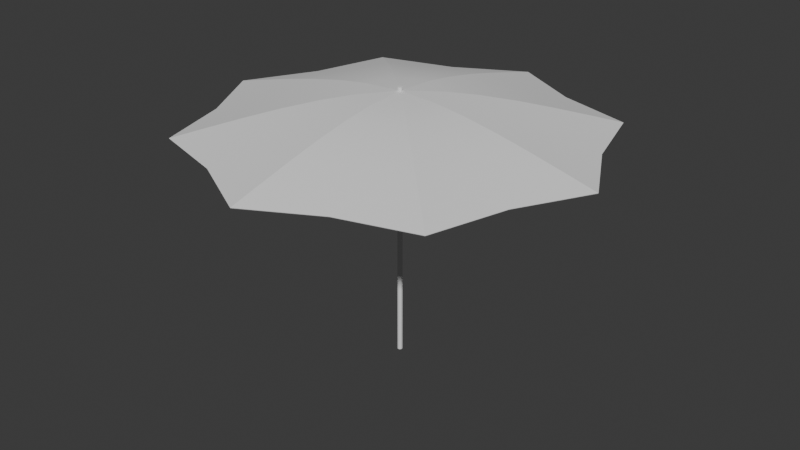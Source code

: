 # Source: umbrella.blend  (saved by Blender 4.5.87; exported with 4.5.12 LTS)
import bpy
from mathutils import Matrix  # noqa: F401  (used for matrix-valued properties, if any)

bpy.ops.wm.read_factory_settings(use_empty=True)
scene = bpy.context.scene
scene.name = 'Scene'

# ---- collections
col_collection = bpy.data.collections.new('Collection'); scene.collection.children.link(col_collection)

# ---- node groups
ng_smooth_by_angle = bpy.data.node_groups.new('Smooth by Angle', 'GeometryNodeTree')
_s = ng_smooth_by_angle.interface.new_socket(name='Mesh', in_out='OUTPUT', socket_type='NodeSocketGeometry')
_s = ng_smooth_by_angle.interface.new_socket(name='Mesh', in_out='INPUT', socket_type='NodeSocketGeometry')
_s = ng_smooth_by_angle.interface.new_socket(name='Angle', in_out='INPUT', socket_type='NodeSocketFloat')
_s.subtype = 'ANGLE'
_s.default_value = 0.5236
_s.min_value = 0.0
_s.max_value = 3.142
_s.description = 'Maximum face angle for smooth edges'
_s = ng_smooth_by_angle.interface.new_socket(name='Ignore Sharpness', in_out='INPUT', socket_type='NodeSocketBool')
_s.force_non_field = True
ng_smooth_by_angle.description = 'Set the sharpness of mesh edges based on the angle between the neighboring faces'
ng_smooth_by_angle.is_modifier = True
_N = ng_smooth_by_angle.nodes; _L = ng_smooth_by_angle.links
n0 = _N.new('GeometryNodeSetShadeSmooth'); n0.name = 'Set Shade Smooth'; n0.location = (120, -80)
n0.domain = 'EDGE'
n1 = _N.new('GeometryNodeSetShadeSmooth'); n1.name = 'Set Shade Smooth.001'; n1.location = (300, -80)
n2 = _N.new('NodeGroupOutput'); n2.name = 'Group Output'; n2.location = (480, -80)
n3 = _N.new('GeometryNodeInputMeshEdgeAngle'); n3.name = 'Edge Angle'; n3.location = (-440, -240)
n4 = _N.new('NodeGroupInput'); n4.name = 'Group Input'; n4.location = (-80, -80)
n5 = _N.new('GeometryNodeInputEdgeSmooth'); n5.name = 'Is Edge Smooth'; n5.location = (-260, -120)
n6 = _N.new('GeometryNodeInputShadeSmooth'); n6.name = 'Is Shade Smooth'; n6.location = (-440, -397)
n7 = _N.new('FunctionNodeCompare'); n7.name = 'Compare'; n7.location = (-260, -260)
n7.operation = 'LESS_EQUAL'
n7.inputs[6].default_value = (0.0, 0.0, 0.0, 0.0)
n7.inputs[7].default_value = (0.0, 0.0, 0.0, 0.0)
n8 = _N.new('FunctionNodeBooleanMath'); n8.name = 'Boolean Math.001'; n8.location = (-80, -260)
n9 = _N.new('NodeGroupInput'); n9.name = 'Group Input.001'; n9.location = (-440, -329)
n10 = _N.new('NodeGroupInput'); n10.name = 'Group Input.002'; n10.location = (-259, -189)
n11 = _N.new('FunctionNodeBooleanMath'); n11.name = 'Boolean Math'; n11.location = (-80, -149)
n11.operation = 'OR'
n12 = _N.new('FunctionNodeBooleanMath'); n12.name = 'Boolean Math.002'; n12.location = (-260, -380)
n12.operation = 'OR'
n13 = _N.new('NodeGroupInput'); n13.name = 'Group Input.003'; n13.location = (-440, -460)
_L.new(n3.outputs[0], n7.inputs[0])
_L.new(n1.outputs[0], n2.inputs[0])
_L.new(n9.outputs[1], n7.inputs[1])
_L.new(n7.outputs[0], n8.inputs[0])
_L.new(n4.outputs[0], n0.inputs[0])
_L.new(n0.outputs[0], n1.inputs[0])
_L.new(n8.outputs[0], n0.inputs[2])
_L.new(n10.outputs[2], n11.inputs[1])
_L.new(n5.outputs[0], n11.inputs[0])
_L.new(n11.outputs[0], n0.inputs[1])
_L.new(n13.outputs[2], n12.inputs[1])
_L.new(n6.outputs[0], n12.inputs[0])
_L.new(n12.outputs[0], n8.inputs[1])
n2.is_active_output = True

# ---- world
world_world = bpy.data.worlds.new('World'); scene.world = world_world
world_world.use_nodes = True; world_world.node_tree.nodes.clear()
_N = world_world.node_tree.nodes; _L = world_world.node_tree.links
n0 = _N.new('ShaderNodeOutputWorld'); n0.name = 'World Output'; n0.location = (200, 100)
n1 = _N.new('ShaderNodeBackground'); n1.name = 'Background'; n1.location = (-200, 100)
n1.inputs[0].default_value = (0.05088, 0.05088, 0.05088, 1.0)
_L.new(n1.outputs[0], n0.inputs[0])
n0.is_active_output = True
world_world.color = (0.05088, 0.05088, 0.05088)
world_world.sun_shadow_jitter_overblur = 0.0

# ---- meshes
me_cylinder = bpy.data.meshes.new('Cylinder')
me_cylinder.from_pydata([(0.0, 0.02606, 0.0), (0.0, 0.02606, 2.158), (0.01303, 0.02257, 0.0), (0.01303, 0.02257, 2.158), (0.02257, 0.01303, 0.0), (0.02257, 0.01303, 2.158), (0.02606, 0.0, 0.0), (0.02606, 0.0, 2.158), (0.02257, -0.01303, 0.0), (0.02257, -0.01303, 2.158), (0.01303, -0.02257, 0.0), (0.01303, -0.02257, 2.158), (0.0, -0.02606, 0.0), (0.0, -0.02606, 2.158), (-0.01303, -0.02257, 0.0), (-0.01303, -0.02257, 2.158), (-0.02257, -0.01303, 0.0), (-0.02257, -0.01303, 2.158), (-0.02606, 0.0, 0.0), (-0.02606, 0.0, 2.158), (-0.02257, 0.01303, 0.0), (-0.02257, 0.01303, 2.158), (-0.01303, 0.02257, 0.0), (-0.01303, 0.02257, 2.158)], [], [(0, 1, 3, 2), (2, 3, 5, 4), (4, 5, 7, 6), (6, 7, 9, 8), (8, 9, 11, 10), (10, 11, 13, 12), (12, 13, 15, 14), (14, 15, 17, 16), (16, 17, 19, 18), (18, 19, 21, 20), (3, 1, 23, 21, 19, 17, 15, 13, 11, 9, 7, 5), (20, 21, 23, 22), (22, 23, 1, 0), (0, 2, 4, 6, 8, 10, 12, 14, 16, 18, 20, 22)])
me_cylinder.polygons.foreach_set('use_smooth', [True] * 14)
_uv = me_cylinder.uv_layers.new(name='UVMap')
_uv.uv.foreach_set('vector', [1.0, 0.5, 1.0, 1.0, 0.9167, 1.0, 0.9167, 0.5, 0.9167, 0.5, 0.9167, 1.0, 0.8333, 1.0, 0.8333, 0.5, 0.8333, 0.5, 0.8333, 1.0, 0.75, 1.0, 0.75, 0.5, 0.75, 0.5, 0.75, 1.0, 0.6667, 1.0, 0.6667, 0.5, 0.6667, 0.5, 0.6667, 1.0, 0.5833, 1.0, 0.5833, 0.5, 0.5833, 0.5, 0.5833, 1.0, 0.5, 1.0, 0.5, 0.5, 0.5, 0.5, 0.5, 1.0, 0.4167, 1.0, 0.4167, 0.5, 0.4167, 0.5, 0.4167, 1.0, 0.3333, 1.0, 0.3333, 0.5, 0.3333, 0.5, 0.3333, 1.0, 0.25, 1.0, 0.25, 0.5, 0.25, 0.5, 0.25, 1.0, 0.1667, 1.0, 0.1667, 0.5, 0.37, 0.4578, 0.25, 0.49, 0.13, 0.4578, 0.04215, 0.37, 0.01, 0.25, 0.04215, 0.13, 0.13, 0.04215, 0.25, 0.01, 0.37, 0.04215, 0.4578, 0.13, 0.49, 0.25, 0.4578, 0.37, 0.1667, 0.5, 0.1667, 1.0, 0.08333, 1.0, 0.08333, 0.5, 0.08333, 0.5, 0.08333, 1.0, 7.451e-08, 1.0, 7.451e-08, 0.5, 0.75, 0.49, 0.87, 0.4578, 0.9578, 0.37, 0.99, 0.25, 0.9578, 0.13, 0.87, 0.04215, 0.75, 0.01, 0.63, 0.04215, 0.5422, 0.13, 0.51, 0.25, 0.5422, 0.37, 0.63, 0.4578])
me_cylinder.update()
me_circle = bpy.data.meshes.new('Circle')
me_circle.from_pydata([(2.636e-11, 0.9858, 0.2506), (-0.6971, 0.6971, 0.2506), (-0.9858, -5.711e-11, 0.2506), (-0.6971, -0.6971, 0.2506), (2.636e-11, -0.9858, 0.2506), (0.6971, -0.6971, 0.2506), (0.9858, -5.711e-11, 0.2506), (0.6971, 0.6971, 0.2506), (-0.1396, 0.1396, 0.5051), (1.02e-10, 0.1975, 0.5051), (-0.1975, -2.21e-10, 0.5051), (-0.1396, -0.1396, 0.5051), (1.02e-10, -0.1975, 0.5051), (0.1396, -0.1396, 0.5051), (0.1975, -2.21e-10, 0.5051), (0.1396, 0.1396, 0.5051), (-0.6004, 0.6004, 0.3036), (3.981e-11, 0.8491, 0.3036), (-0.8491, -8.625e-11, 0.3036), (-0.6004, -0.6004, 0.3036), (3.981e-11, -0.8491, 0.3036), (0.6004, -0.6004, 0.3036), (0.8491, -8.625e-11, 0.3036), (0.6004, 0.6004, 0.3036), (-0.4688, 0.4688, 0.3737), (5.97e-11, 0.663, 0.3737), (-0.663, -1.293e-10, 0.3737), (-0.4688, -0.4688, 0.3737), (5.97e-11, -0.663, 0.3737), (0.4688, -0.4688, 0.3737), (0.663, -1.293e-10, 0.3737), (0.4688, 0.4688, 0.3737), (-0.3561, 0.3561, 0.4285), (7.658e-11, 0.5036, 0.4285), (-0.5036, -1.659e-10, 0.4285), (-0.3561, -0.3561, 0.4285), (7.658e-11, -0.5036, 0.4285), (0.3561, -0.3561, 0.4285), (0.5036, -1.659e-10, 0.4285), (0.3561, 0.3561, 0.4285), (-0.2395, 0.2395, 0.4758), (9.203e-11, 0.3387, 0.4758), (-0.3387, -1.994e-10, 0.4758), (-0.2395, -0.2395, 0.4758), (9.203e-11, -0.3387, 0.4758), (0.2395, -0.2395, 0.4758), (0.3387, -1.994e-10, 0.4758), (0.2395, 0.2395, 0.4758), (-2.711e-09, -1.7e-10, 0.5218), (-0.6977, -0.289, 0.3036), (-0.8041, -0.3331, 0.2506), (-0.5507, -0.2281, 0.3737), (-0.4223, -0.1749, 0.4285), (-0.2865, -0.1187, 0.4758), (-0.168, -0.06959, 0.5051), (-0.289, -0.6977, 0.3036), (-0.3331, -0.8041, 0.2506), (-0.2281, -0.5507, 0.3737), (-0.1749, -0.4223, 0.4285), (-0.1187, -0.2865, 0.4758), (-0.06959, -0.168, 0.5051), (0.289, -0.6977, 0.3036), (0.3331, -0.8041, 0.2506), (0.2281, -0.5507, 0.3737), (0.1749, -0.4223, 0.4285), (0.1187, -0.2865, 0.4758), (0.06959, -0.168, 0.5051), (0.6977, -0.289, 0.3036), (0.8041, -0.3331, 0.2506), (0.5507, -0.2281, 0.3737), (0.4223, -0.1749, 0.4285), (0.2865, -0.1187, 0.4758), (0.168, -0.06959, 0.5051), (0.6977, 0.289, 0.3036), (0.8041, 0.3331, 0.2506), (0.5507, 0.2281, 0.3737), (0.4223, 0.1749, 0.4285), (0.2865, 0.1187, 0.4758), (0.168, 0.06959, 0.5051), (0.289, 0.6977, 0.3036), (0.3331, 0.8041, 0.2506), (0.2281, 0.5507, 0.3737), (0.1749, 0.4223, 0.4285), (0.1187, 0.2865, 0.4758), (0.06959, 0.168, 0.5051), (-0.289, 0.6977, 0.3036), (-0.3331, 0.8041, 0.2506), (-0.2281, 0.5507, 0.3737), (-0.1749, 0.4223, 0.4285), (-0.1187, 0.2865, 0.4758), (-0.06959, 0.168, 0.5051), (-0.6977, 0.289, 0.3036), (-0.8041, 0.3331, 0.2506), (-0.5507, 0.2281, 0.3737), (-0.4223, 0.1749, 0.4285), (-0.2865, 0.1187, 0.4758), (-0.168, 0.06959, 0.5051)], [], [(85, 17, 0, 86), (91, 16, 1, 92), (49, 18, 2, 50), (55, 19, 3, 56), (61, 20, 4, 62), (67, 21, 5, 68), (73, 22, 6, 74), (79, 23, 7, 80), (87, 25, 17, 85), (93, 24, 16, 91), (51, 26, 18, 49), (57, 27, 19, 55), (63, 28, 20, 61), (69, 29, 21, 67), (75, 30, 22, 73), (81, 31, 23, 79), (88, 33, 25, 87), (94, 32, 24, 93), (52, 34, 26, 51), (58, 35, 27, 57), (64, 36, 28, 63), (70, 37, 29, 69), (76, 38, 30, 75), (82, 39, 31, 81), (89, 41, 33, 88), (95, 40, 32, 94), (53, 42, 34, 52), (59, 43, 35, 58), (65, 44, 36, 64), (71, 45, 37, 70), (77, 46, 38, 76), (83, 47, 39, 82), (90, 9, 41, 89), (96, 8, 40, 95), (54, 10, 42, 53), (60, 11, 43, 59), (66, 12, 44, 65), (72, 13, 45, 71), (78, 14, 46, 77), (84, 15, 47, 83), (8, 96, 10, 48), (10, 54, 11, 48), (11, 60, 12, 48), (12, 66, 13, 48), (13, 72, 14, 48), (14, 78, 15, 48), (15, 84, 9, 48), (9, 90, 8, 48), (11, 54, 53, 43), (43, 53, 52, 35), (35, 52, 51, 27), (27, 51, 49, 19), (19, 49, 50, 3), (12, 60, 59, 44), (44, 59, 58, 36), (36, 58, 57, 28), (28, 57, 55, 20), (20, 55, 56, 4), (13, 66, 65, 45), (45, 65, 64, 37), (37, 64, 63, 29), (29, 63, 61, 21), (21, 61, 62, 5), (14, 72, 71, 46), (46, 71, 70, 38), (38, 70, 69, 30), (30, 69, 67, 22), (22, 67, 68, 6), (15, 78, 77, 47), (47, 77, 76, 39), (39, 76, 75, 31), (31, 75, 73, 23), (23, 73, 74, 7), (9, 84, 83, 41), (41, 83, 82, 33), (33, 82, 81, 25), (25, 81, 79, 17), (17, 79, 80, 0), (8, 90, 89, 40), (40, 89, 88, 32), (32, 88, 87, 24), (24, 87, 85, 16), (16, 85, 86, 1), (10, 96, 95, 42), (42, 95, 94, 34), (34, 94, 93, 26), (26, 93, 91, 18), (18, 91, 92, 2)])
me_circle.polygons.foreach_set('use_smooth', [True] * 88)
_k = set([(0, 17), (1, 16), (2, 18), (3, 19), (4, 20), (5, 21), (6, 22), (7, 23), (8, 40), (8, 48), (9, 41), (9, 48), (10, 42), (10, 48), (11, 43), (11, 48), (12, 44), (12, 48), (13, 45), (13, 48), (14, 46), (14, 48), (15, 47), (15, 48), (16, 24), (17, 25), (18, 26), (19, 27), (20, 28), (21, 29), (22, 30), (23, 31), (24, 32), (25, 33), (26, 34), (27, 35), (28, 36), (29, 37), (30, 38), (31, 39), (32, 40), (33, 41), (34, 42), (35, 43), (36, 44), (37, 45), (38, 46), (39, 47)])
me_circle.attributes.new('sharp_edge', 'BOOLEAN', 'EDGE').data.foreach_set('value', [ (min(e.vertices), max(e.vertices)) in _k for e in me_circle.edges])
_uv = me_circle.uv_layers.new(name='UVMap')
_uv.uv.foreach_set('vector', [0.0, 0.0, 0.0, 0.0, 0.0, 0.0, 0.0, 0.0, 0.0, 0.0, 0.0, 0.0, 0.0, 0.0, 0.0, 0.0, 0.0, 0.0, 0.0, 0.0, 0.0, 0.0, 0.0, 0.0, 0.0, 0.0, 0.0, 0.0, 0.0, 0.0, 0.0, 0.0, 0.0, 0.0, 0.0, 0.0, 0.0, 0.0, 0.0, 0.0, 0.0, 0.0, 0.0, 0.0, 0.0, 0.0, 0.0, 0.0, 0.0, 0.0, 0.0, 0.0, 0.0, 0.0, 0.0, 0.0, 0.0, 0.0, 0.0, 0.0, 0.0, 0.0, 0.0, 0.0, 0.0, 0.0, 0.0, 0.0, 0.0, 0.0, 0.0, 0.0, 0.0, 0.0, 0.0, 0.0, 0.0, 0.0, 0.0, 0.0, 0.0, 0.0, 0.0, 0.0, 0.0, 0.0, 0.0, 0.0, 0.0, 0.0, 0.0, 0.0, 0.0, 0.0, 0.0, 0.0, 0.0, 0.0, 0.0, 0.0, 0.0, 0.0, 0.0, 0.0, 0.0, 0.0, 0.0, 0.0, 0.0, 0.0, 0.0, 0.0, 0.0, 0.0, 0.0, 0.0, 0.0, 0.0, 0.0, 0.0, 0.0, 0.0, 0.0, 0.0, 0.0, 0.0, 0.0, 0.0, 0.0, 0.0, 0.0, 0.0, 0.0, 0.0, 0.0, 0.0, 0.0, 0.0, 0.0, 0.0, 0.0, 0.0, 0.0, 0.0, 0.0, 0.0, 0.0, 0.0, 0.0, 0.0, 0.0, 0.0, 0.0, 0.0, 0.0, 0.0, 0.0, 0.0, 0.0, 0.0, 0.0, 0.0, 0.0, 0.0, 0.0, 0.0, 0.0, 0.0, 0.0, 0.0, 0.0, 0.0, 0.0, 0.0, 0.0, 0.0, 0.0, 0.0, 0.0, 0.0, 0.0, 0.0, 0.0, 0.0, 0.0, 0.0, 0.0, 0.0, 0.0, 0.0, 0.0, 0.0, 0.0, 0.0, 0.0, 0.0, 0.0, 0.0, 0.0, 0.0, 0.0, 0.0, 0.0, 0.0, 0.0, 0.0, 0.0, 0.0, 0.0, 0.0, 0.0, 0.0, 0.0, 0.0, 0.0, 0.0, 0.0, 0.0, 0.0, 0.0, 0.0, 0.0, 0.0, 0.0, 0.0, 0.0, 0.0, 0.0, 0.0, 0.0, 0.0, 0.0, 0.0, 0.0, 0.0, 0.0, 0.0, 0.0, 0.0, 0.0, 0.0, 0.0, 0.0, 0.0, 0.0, 0.0, 0.0, 0.0, 0.0, 0.0, 0.0, 0.0, 0.0, 0.0, 0.0, 0.0, 0.0, 0.0, 0.0, 0.0, 0.0, 0.0, 0.0, 0.0, 0.0, 0.0, 0.0, 0.0, 0.0, 0.0, 0.0, 0.0, 0.0, 0.0, 0.0, 0.0, 0.0, 0.0, 0.0, 0.0, 0.0, 0.0, 0.0, 0.0, 0.0, 0.0, 0.0, 0.0, 0.0, 0.0, 0.0, 0.0, 0.0, 0.0, 0.0, 0.0, 0.0, 0.0, 0.0, 0.0, 0.0, 0.0, 0.0, 0.0, 0.0, 0.0, 0.0, 0.0, 0.0, 0.0, 0.0, 0.0, 0.0, 0.0, 0.0, 0.0, 0.0, 0.0, 0.0, 0.0, 0.0, 0.0, 0.0, 0.0, 0.0, 0.0, 0.0, 0.0, 0.0, 0.0, 0.0, 0.0, 0.0, 0.0, 0.0, 0.0, 0.0, 0.0, 0.0, 0.0, 0.0, 0.0, 0.0, 0.0, 0.0, 0.0, 0.0, 0.0, 0.0, 0.0, 0.0, 0.0, 0.0, 0.0, 0.0, 0.0, 0.0, 0.0, 0.0, 0.0, 0.0, 0.0, 0.0, 0.0, 0.0, 0.0, 0.0, 0.0, 0.0, 0.0, 0.0, 0.0, 0.0, 0.0, 0.0, 0.0, 0.0, 0.0, 0.0, 0.0, 0.0, 0.0, 0.0, 0.0, 0.0, 0.0, 0.0, 0.0, 0.0, 0.0, 0.0, 0.0, 0.0, 0.0, 0.0, 0.0, 0.0, 0.0, 0.0, 0.0, 0.0, 0.0, 0.0, 0.0, 0.0, 0.0, 0.0, 0.0, 0.0, 0.0, 0.0, 0.0, 0.0, 0.0, 0.0, 0.0, 0.0, 0.0, 0.0, 0.0, 0.0, 0.0, 0.0, 0.0, 0.0, 0.0, 0.0, 0.0, 0.0, 0.0, 0.0, 0.0, 0.0, 0.0, 0.0, 0.0, 0.0, 0.0, 0.0, 0.0, 0.0, 0.0, 0.0, 0.0, 0.0, 0.0, 0.0, 0.0, 0.0, 0.0, 0.0, 0.0, 0.0, 0.0, 0.0, 0.0, 0.0, 0.0, 0.0, 0.0, 0.0, 0.0, 0.0, 0.0, 0.0, 0.0, 0.0, 0.0, 0.0, 0.0, 0.0, 0.0, 0.0, 0.0, 0.0, 0.0, 0.0, 0.0, 0.0, 0.0, 0.0, 0.0, 0.0, 0.0, 0.0, 0.0, 0.0, 0.0, 0.0, 0.0, 0.0, 0.0, 0.0, 0.0, 0.0, 0.0, 0.0, 0.0, 0.0, 0.0, 0.0, 0.0, 0.0, 0.0, 0.0, 0.0, 0.0, 0.0, 0.0, 0.0, 0.0, 0.0, 0.0, 0.0, 0.0, 0.0, 0.0, 0.0, 0.0, 0.0, 0.0, 0.0, 0.0, 0.0, 0.0, 0.0, 0.0, 0.0, 0.0, 0.0, 0.0, 0.0, 0.0, 0.0, 0.0, 0.0, 0.0, 0.0, 0.0, 0.0, 0.0, 0.0, 0.0, 0.0, 0.0, 0.0, 0.0, 0.0, 0.0, 0.0, 0.0, 0.0, 0.0, 0.0, 0.0, 0.0, 0.0, 0.0, 0.0, 0.0, 0.0, 0.0, 0.0, 0.0, 0.0, 0.0, 0.0, 0.0, 0.0, 0.0, 0.0, 0.0, 0.0, 0.0, 0.0, 0.0, 0.0, 0.0, 0.0, 0.0, 0.0, 0.0, 0.0, 0.0, 0.0, 0.0, 0.0, 0.0, 0.0, 0.0, 0.0, 0.0, 0.0, 0.0, 0.0, 0.0, 0.0, 0.0, 0.0, 0.0, 0.0, 0.0, 0.0, 0.0, 0.0, 0.0, 0.0, 0.0, 0.0, 0.0, 0.0, 0.0, 0.0, 0.0, 0.0, 0.0, 0.0, 0.0, 0.0, 0.0, 0.0, 0.0, 0.0, 0.0, 0.0, 0.0, 0.0, 0.0, 0.0, 0.0, 0.0, 0.0, 0.0, 0.0, 0.0, 0.0, 0.0, 0.0, 0.0, 0.0, 0.0, 0.0, 0.0, 0.0, 0.0, 0.0, 0.0, 0.0, 0.0, 0.0, 0.0, 0.0, 0.0, 0.0, 0.0, 0.0, 0.0, 0.0, 0.0, 0.0, 0.0, 0.0, 0.0, 0.0, 0.0, 0.0, 0.0, 0.0, 0.0, 0.0, 0.0, 0.0, 0.0, 0.0, 0.0, 0.0, 0.0, 0.0, 0.0, 0.0, 0.0, 0.0, 0.0, 0.0, 0.0, 0.0, 0.0, 0.0, 0.0, 0.0, 0.0, 0.0, 0.0, 0.0, 0.0, 0.0, 0.0, 0.0, 0.0, 0.0, 0.0, 0.0, 0.0, 0.0])
me_circle.update()

# ---- objects
ob_pole = bpy.data.objects.new('Pole', me_cylinder)
ob_fabric = bpy.data.objects.new('Fabric', me_circle)

# ---- transforms, parenting, visibility, modifiers, constraints
ob_pole.location = (0.0, 0.0, 0.0)
ob_pole.scale = (0.6874, 0.6874, 0.9139)
_m = ob_pole.modifiers.new('Smooth by Angle', 'NODES')
_m.node_group = ng_smooth_by_angle
_m.use_pin_to_last = True
_m.show_group_selector = False
ob_fabric.location = (0.0, 0.0, 1.423)
ob_fabric.scale = (1.495, 1.495, 1.0)
_m = ob_fabric.modifiers.new('Solidify', 'SOLIDIFY')
_m.thickness = 0.005
_m = ob_fabric.modifiers.new('Smooth by Angle', 'NODES')
_m.node_group = ng_smooth_by_angle
_m.use_pin_to_last = True
_m.show_group_selector = False

# ---- collection membership
col_collection.objects.link(ob_pole)
col_collection.objects.link(ob_fabric)

# ---- scene / render settings (as saved in the file)
scene.frame_start = 1; scene.frame_end = 250; scene.frame_set(1)
scene.render.engine = 'BLENDER_EEVEE_NEXT'
bpy.context.view_layer.update()

# ---- added for rendering (the .blend has no active camera and no usable light): camera, sun
cam_auto = bpy.data.cameras.new('AutoCamera')
cam_auto.lens = 50.0
cam_auto.sensor_width = 36.0
cam_auto.clip_end = 1000.0
ob_auto_camera = bpy.data.objects.new('AutoCamera', cam_auto)
scene.collection.objects.link(ob_auto_camera)
ob_auto_camera.location = (4.26754, -5.12105, 4.40028)
ob_auto_camera.rotation_euler = (1.09748, -7.21219e-08, 0.694738)
scene.camera = ob_auto_camera
light_auto_sun = bpy.data.lights.new('AutoSun', 'SUN')
light_auto_sun.energy = 3.0
light_auto_sun.angle = 0.0523599
ob_auto_sun = bpy.data.objects.new('AutoSun', light_auto_sun)
scene.collection.objects.link(ob_auto_sun)
ob_auto_sun.rotation_euler = (0.872665, 0.174533, 0.523599)
bpy.context.view_layer.update()
